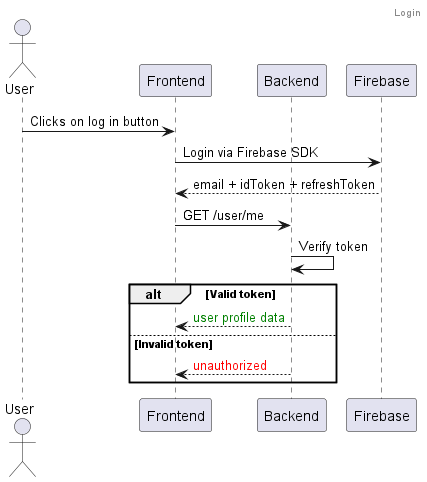

The diagram above was rendered by PlantUML. Its source (embedded in the PNG):
@startuml

actor User
participant Frontend
participant Backend
participant Firebase

header Login

User -> Frontend: Clicks on log in button
Frontend -> Firebase: Login via Firebase SDK
Firebase --> Frontend: email + idToken + refreshToken
Frontend -> Backend: GET /user/me
Backend -> Backend: Verify token

alt Valid token
    Backend --> Frontend: <color green>user profile data</color>
else Invalid token
    Backend --> Frontend: <color red>unauthorized</color>
end

@enduml